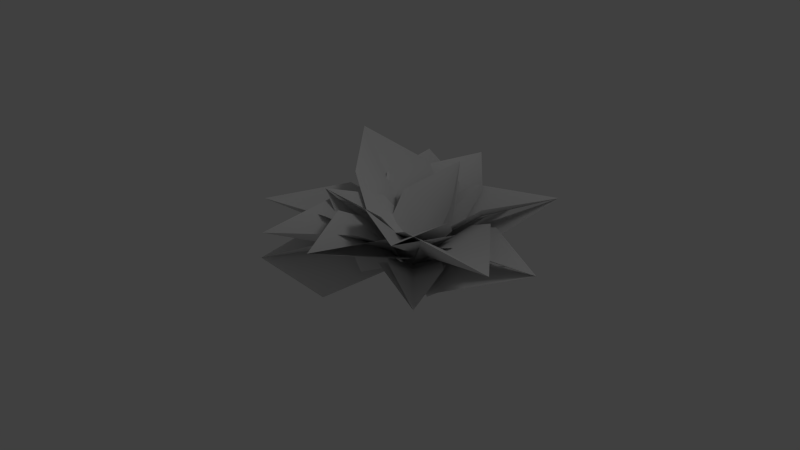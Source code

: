 # Source: woodfern_01_mid.blend  (saved by Blender 2.65.0; exported with 4.5.12 LTS)
import bpy
from mathutils import Matrix  # noqa: F401  (used for matrix-valued properties, if any)

bpy.ops.wm.read_factory_settings(use_empty=True)
scene = bpy.context.scene
scene.name = 'Scene'

# ---- collections
col_collection_1 = bpy.data.collections.new('Collection 1'); scene.collection.children.link(col_collection_1)

# ---- materials (node trees are filled in below, after node groups)
mat_woodfern_01 = bpy.data.materials.new('woodfern_01')
mat_woodfern_01.alpha_threshold = 0.0
mat_woodfern_01.use_transparent_shadow = False
mat_woodfern_01.roughness = 0.5

# ---- material node trees

# ---- world
world_world = bpy.data.worlds.new('World'); scene.world = world_world
world_world.color = (0.05088, 0.05088, 0.05088)
world_world.use_sun_shadow = False
world_world.sun_shadow_jitter_overblur = 0.0
world_world.cycles.sampling_method = 'MANUAL'
world_world.cycles.sample_map_resolution = 256

# ---- lights
light_lamp = bpy.data.lights.new('Lamp', 'POINT')
light_lamp.transmission_factor = 0.0
light_lamp.cutoff_distance = 30.0
light_lamp.energy = 100.0
light_lamp.shadow_buffer_clip_start = 1.001
light_lamp.shadow_soft_size = 1.0
light_lamp.shadow_maximum_resolution = 0.006
light_lamp.use_absolute_resolution = True
light_lamp.cycles.use_multiple_importance_sampling = False

# ---- meshes
me_fern_mid8 = bpy.data.meshes.new('fern_mid8')
me_fern_mid8.from_pydata([(-1.124, 0.8184, -0.1181), (1.124, 0.8184, -0.1181), (0.0, 2.013, 0.2941), (7.33e-10, -0.01764, 0.08505), (-2.365, 1.34, 0.2882), (0.1656, 1.816, 0.235), (-2.03, 2.646, -0.1139), (-1.857, 0.6723, 0.3029), (0.673, 1.148, 0.2497), (0.0003929, 0.008033, 0.1179), (-1.446, -0.3238, 0.3325), (-1.553, 0.6999, 0.07854), (-3.869, 0.02777, 0.1081), (-0.05825, 0.02634, 0.08809), (0.4901, -0.521, 0.137), (-1.398, -0.3526, -0.008085), (-1.101, -1.268, 0.5524), (0.01441, 0.04045, 0.0736), (1.177, 0.6658, 0.1574), (-0.4122, -0.2518, 0.4738), (2.048, 0.06761, 0.9318), (-0.1395, 0.07113, 0.08854), (0.867, 0.6229, 0.08836), (0.6973, -0.1754, 0.3144), (2.782, 0.1999, 0.3094), (0.0356, 0.03333, 0.07874), (0.5806, 1.612, 0.1069), (2.168, 0.6496, 0.1691), (3.099, 1.958, -0.07871), (-0.1851, 1.113, 0.1154), (-0.0007105, 0.02989, 0.1108), (-1.574, 1.185, -0.4412), (0.9795, 1.645, -0.05115), (-0.6675, 2.391, -0.4874), (1.141, 1.034, 0.05964), (0.004564, 0.0208, 0.1153), (-1.424, -0.177, 0.612), (-1.897, 1.388, 0.4836), (-4.938, 0.9958, 0.62), (-0.6861, 1.13, 0.3162), (-0.03509, 0.06299, 0.1513), (0.1809, -0.744, 0.3219), (-2.443, -0.0001042, 0.04157), (-3.139, -1.448, 0.7909), (0.01216, 0.04541, 0.1231), (2.161, -0.07695, 0.01831), (-0.2786, -0.6149, 0.3028), (2.532, -1.299, 0.771), (-0.02189, 0.05208, 0.1087), (2.094, 1.08, 0.503), (0.9433, -0.3424, 0.5483), (4.655, 0.4243, 0.6912), (0.9522, 0.9629, 0.3191), (0.04658, 0.06115, 0.1484), (0.9648, 1.653, 0.4702), (1.462, 0.1032, 0.6085), (4.128, 1.74, 0.6213), (-0.03789, 1.212, 0.3026), (-0.01496, 0.05192, 0.153), (-0.908, 1.804, 0.1611), (1.73, 1.575, 0.2899), (1.1, 2.785, -0.1694), (-1.175, 1.1, 0.19), (1.463, 0.8709, 0.3187), (-0.006447, 0.007511, 0.121), (-2.425, 0.406, 0.3225), (-1.054, 1.697, 0.2784), (-4.012, 1.962, 0.1353), (-0.06142, 1.199, 0.2314), (-0.0071, 0.02834, 0.1236), (-0.7393, -0.6142, 0.5747), (-3.111, 0.75, 0.5902), (-5.354, -0.4743, 0.8127), (-1.788, 0.8524, 0.3742), (-0.05967, 0.05813, 0.1666), (1.683, -0.4996, 0.3077), (-1.282, -0.4745, 0.3912), (0.378, -1.575, 1.194), (-0.01659, 0.1342, 0.08772), (1.868, 0.8222, 0.1903), (0.1918, -0.6247, 0.4552), (4.206, -0.4128, 0.9429), (-0.003456, 0.04632, 0.1573)], [], [(3, 1, 2), (0, 3, 2), (9, 5, 6), (4, 9, 6), (4, 7, 9), (8, 5, 9), (13, 11, 12), (10, 13, 12), (17, 15, 16), (14, 17, 16), (21, 19, 20), (18, 21, 20), (25, 23, 24), (22, 25, 24), (30, 27, 28), (26, 30, 28), (26, 29, 30), (35, 32, 33), (31, 35, 33), (34, 32, 35), (40, 37, 38), (36, 40, 38), (39, 37, 40), (44, 42, 43), (41, 44, 43), (48, 46, 47), (45, 48, 47), (53, 50, 51), (49, 53, 51), (49, 52, 53), (58, 55, 56), (54, 58, 56), (54, 57, 58), (64, 60, 61), (59, 64, 61), (59, 62, 64), (63, 60, 64), (69, 66, 67), (65, 69, 67), (68, 66, 69), (74, 71, 72), (70, 74, 72), (73, 71, 74), (78, 76, 77), (75, 78, 77), (82, 80, 81), (79, 82, 81)])
me_fern_mid8.polygons.foreach_set('use_smooth', [True] * 47)
_uv = me_fern_mid8.uv_layers.new(name='UVMap')
_uv.uv.foreach_set('vector', [0.5, 0.002142, 0.8352, 0.3494, 0.5, 1.0, 0.1537, 0.3423, 0.5, 0.002142, 0.5, 1.0, 0.5, 0.0024, 0.8392, 0.5019, 0.5, 1.0, 0.1451, 0.5038, 0.5, 0.0024, 0.5, 1.0, 0.1451, 0.5038, 0.1608, 0.2089, 0.5, 0.0024, 0.8319, 0.2235, 0.8392, 0.5019, 0.5, 0.0024, 0.5001, 0.01402, 0.8348, 0.3334, 0.5, 1.0, 0.1555, 0.3088, 0.5001, 0.01402, 0.5, 1.0, 0.5, -0.00103, 0.837, 0.4154, 0.5, 1.0, 0.1571, 0.2791, 0.5, -0.00103, 0.5, 1.0, 0.4999, -0.01249, 0.8335, 0.2844, 0.5, 1.0, 0.1486, 0.4388, 0.4999, -0.01249, 0.5, 1.0, 0.5001, 0.01728, 0.8333, 0.2767, 0.5, 1.0, 0.156, 0.2999, 0.5001, 0.01728, 0.5, 1.0, 0.5, 0.004449, 0.8367, 0.4075, 0.5, 1.0, 0.1451, 0.5038, 0.5, 0.004449, 0.5, 1.0, 0.1451, 0.5038, 0.1608, 0.2089, 0.5, 0.004449, 0.5, 0.002724, 0.8392, 0.5019, 0.5, 1.0, 0.151, 0.3941, 0.5, 0.002724, 0.5, 1.0, 0.8319, 0.2235, 0.8392, 0.5019, 0.5, 0.002724, 0.5001, 0.01471, 0.8392, 0.5019, 0.5, 1.0, 0.1572, 0.2762, 0.5001, 0.01471, 0.5, 1.0, 0.8319, 0.2235, 0.8392, 0.5019, 0.5001, 0.01471, 0.5, 0.002612, 0.837, 0.4186, 0.5, 1.0, 0.1592, 0.2389, 0.5, 0.002612, 0.5, 1.0, 0.5, 0.0001425, 0.8328, 0.2577, 0.5, 1.0, 0.1493, 0.4263, 0.5, 0.0001425, 0.5, 1.0, 0.5001, 0.0179, 0.833, 0.2636, 0.5, 1.0, 0.1451, 0.5038, 0.5001, 0.0179, 0.5, 1.0, 0.1451, 0.5038, 0.1608, 0.2089, 0.5001, 0.0179, 0.5001, 0.0101, 0.834, 0.3044, 0.5, 1.0, 0.1451, 0.5038, 0.5001, 0.0101, 0.5, 1.0, 0.1451, 0.5038, 0.1608, 0.2089, 0.5001, 0.0101, 0.5, 0.002412, 0.8392, 0.5019, 0.5, 1.0, 0.1451, 0.5038, 0.5, 0.002412, 0.5, 1.0, 0.1451, 0.5038, 0.1608, 0.2089, 0.5, 0.002412, 0.8319, 0.2235, 0.8392, 0.5019, 0.5, 0.002412, 0.5, 0.00536, 0.8392, 0.5019, 0.5, 1.0, 0.1519, 0.3766, 0.5, 0.00536, 0.5, 1.0, 0.8319, 0.2235, 0.8392, 0.5019, 0.5, 0.00536, 0.5001, 0.01575, 0.8392, 0.5019, 0.5, 1.0, 0.1593, 0.2369, 0.5001, 0.01575, 0.5, 1.0, 0.8319, 0.2235, 0.8392, 0.5019, 0.5001, 0.01575, 0.5, 0.0005493, 0.8355, 0.3589, 0.5, 1.0, 0.1512, 0.3888, 0.5, 0.0005493, 0.5, 1.0, 0.5001, 0.01025, 0.8324, 0.244, 0.5, 1.0, 0.1538, 0.3413, 0.5001, 0.01025, 0.5, 1.0])
_ca = me_fern_mid8.color_attributes.new('Col', 'BYTE_COLOR', 'CORNER')
_ca.data.foreach_set('color', [0.0, 0.04971, 0.0, 1.0, 0.1529, 0.06125, 1.0, 1.0, 1.0, 0.04817, 0.0, 1.0, 0.1529, 0.04971, 1.0, 1.0, 0.0, 0.04971, 0.0, 1.0, 1.0, 0.04817, 0.0, 1.0, 0.0, 1.0, 0.0, 1.0, 0.314, 1.0, 1.0, 1.0, 1.0, 1.0, 0.0, 1.0, 0.305, 1.0, 1.0, 1.0, 0.0, 1.0, 0.0, 1.0, 1.0, 1.0, 0.0, 1.0, 0.305, 1.0, 1.0, 1.0, 0.07227, 1.0, 1.0, 1.0, 0.0, 1.0, 0.0, 1.0, 0.07036, 1.0, 1.0, 1.0, 0.314, 1.0, 1.0, 1.0, 0.0, 1.0, 0.0, 1.0, 0.001214, 0.2086, 0.0, 1.0, 0.1413, 0.2623, 1.0, 1.0, 1.0, 0.02416, 0.0, 1.0, 0.1301, 0.2016, 1.0, 1.0, 0.001214, 0.2086, 0.0, 1.0, 1.0, 0.02416, 0.0, 1.0, 0.0, 0.06663, 0.0, 1.0, 0.2159, 0.1301, 1.0, 1.0, 1.0, 0.02843, 0.0, 1.0, 0.1095, 0.1912, 1.0, 1.0, 0.0, 0.06663, 0.0, 1.0, 1.0, 0.02843, 0.0, 1.0, 0.0, 0.016, 0.0, 1.0, 0.1046, 0.05286, 1.0, 1.0, 1.0, 0.01521, 0.0, 1.0, 0.2346, 0.1248, 0.9911, 0.9961, 0.0, 0.016, 0.0, 1.0, 1.0, 0.01521, 0.0, 1.0, 0.001518, 0.01033, 0.0, 1.0, 0.0999, 0.02029, 1.0, 1.0, 1.0, 0.006512, 0.0, 1.0, 0.1221, 0.02519, 1.0, 1.0, 0.001518, 0.01033, 0.0, 1.0, 1.0, 0.006512, 0.0, 1.0, 0.0003035, 0.0006071, 0.0, 1.0, 0.2051, 0.004777, 1.0, 1.0, 1.0, 0.0003035, 0.0, 1.0, 0.305, 0.008568, 1.0, 1.0, 0.0003035, 0.0006071, 0.0, 1.0, 1.0, 0.0003035, 0.0, 1.0, 0.305, 0.008568, 1.0, 1.0, 0.07227, 0.005605, 1.0, 1.0, 0.0003035, 0.0006071, 0.0, 1.0, 0.0, 0.01681, 0.0, 1.0, 0.314, 0.8308, 1.0, 1.0, 1.0, 0.005182, 0.0, 1.0, 0.1946, 0.2307, 1.0, 1.0, 0.0, 0.01681, 0.0, 1.0, 1.0, 0.005182, 0.0, 1.0, 0.07036, 0.4793, 1.0, 1.0, 0.314, 0.8308, 1.0, 1.0, 0.0, 0.01681, 0.0, 1.0, 0.001214, 0.03434, 0.0, 1.0, 0.314, 0.4125, 1.0, 1.0, 1.0, 0.0, 0.0, 1.0, 0.107, 0.2307, 1.0, 1.0, 0.001214, 0.03434, 0.0, 1.0, 1.0, 0.0, 0.0, 1.0, 0.07036, 0.305, 1.0, 1.0, 0.314, 0.4125, 1.0, 1.0, 0.001214, 0.03434, 0.0, 1.0, 0.0, 0.003035, 0.0, 1.0, 0.2159, 0.147, 1.0, 1.0, 1.0, 0.005182, 0.0, 1.0, 0.0865, 0.1812, 1.0, 1.0, 0.0, 0.003035, 0.0, 1.0, 1.0, 0.005182, 0.0, 1.0, 0.0, 0.0137, 0.0, 0.9961, 0.08866, 0.2016, 1.0, 1.0, 1.0, 0.004391, 0.0, 1.0, 0.2232, 0.1981, 0.9911, 0.9961, 0.0, 0.0137, 0.0, 0.9961, 1.0, 0.004391, 0.0, 1.0, 0.001518, 0.001518, 0.0, 1.0, 0.09306, 0.009134, 1.0, 1.0, 1.0, 0.001214, 0.0, 1.0, 0.305, 0.02956, 1.0, 1.0, 0.001518, 0.001518, 0.0, 1.0, 1.0, 0.001214, 0.0, 1.0, 0.305, 0.02956, 1.0, 1.0, 0.07227, 0.02416, 1.0, 1.0, 0.001518, 0.001518, 0.0, 1.0, 0.0009106, 0.0006071, 0.0, 1.0, 0.1195, 0.016, 1.0, 1.0, 1.0, 0.0, 0.0, 1.0, 0.305, 0.04971, 1.0, 1.0, 0.0009106, 0.0006071, 0.0, 1.0, 1.0, 0.0, 0.0, 1.0, 0.305, 0.04971, 1.0, 1.0, 0.07227, 0.01229, 1.0, 1.0, 0.0009106, 0.0006071, 0.0, 1.0, 0.0, 0.0003035, 0.0, 1.0, 0.314, 0.02956, 1.0, 1.0, 1.0, 0.0003035, 0.0, 1.0, 0.305, 0.005605, 1.0, 1.0, 0.0, 0.0003035, 0.0, 1.0, 1.0, 0.0003035, 0.0, 1.0, 0.305, 0.005605, 1.0, 1.0, 0.07227, 0.0009106, 1.0, 1.0, 0.0, 0.0003035, 0.0, 1.0, 0.07036, 0.016, 1.0, 1.0, 0.314, 0.02956, 1.0, 1.0, 0.0, 0.0003035, 0.0, 1.0, 0.0003035, 0.007499, 0.0, 1.0, 0.314, 0.1714, 1.0, 1.0, 1.0, 0.0, 0.0, 1.0, 0.1812, 0.07619, 1.0, 1.0, 0.0003035, 0.007499, 0.0, 1.0, 1.0, 0.0, 0.0, 1.0, 0.07036, 0.09306, 1.0, 1.0, 0.314, 0.1714, 1.0, 1.0, 0.0003035, 0.007499, 0.0, 1.0, 0.001214, 0.1274, 0.0, 1.0, 0.314, 0.1248, 1.0, 1.0, 1.0, 0.1119, 0.0, 1.0, 0.0865, 0.1248, 1.0, 1.0, 0.001214, 0.1274, 0.0, 1.0, 1.0, 0.1119, 0.0, 1.0, 0.07036, 0.1248, 1.0, 1.0, 0.314, 0.1248, 1.0, 1.0, 0.001214, 0.1274, 0.0, 1.0, 0.0, 0.1274, 0.0, 1.0, 0.162, 0.03071, 1.0, 1.0, 1.0, 0.1195, 0.0, 1.0, 0.1912, 0.117, 1.0, 1.0, 0.0, 0.1274, 0.0, 1.0, 1.0, 0.1195, 0.0, 1.0, 0.0009106, 0.0319, 0.0, 1.0, 0.08022, 0.03071, 1.0, 1.0, 1.0, 0.0319, 0.0, 1.0, 0.1529, 0.03071, 1.0, 1.0, 0.0009106, 0.0319, 0.0, 1.0, 1.0, 0.0319, 0.0, 1.0])
me_fern_mid8.materials.append(mat_woodfern_01)
me_fern_mid8.use_remesh_preserve_volume = False
me_fern_mid8.use_remesh_preserve_attributes = False
me_fern_mid8.use_mirror_vertex_groups = False
me_fern_mid8.update()
me_fern_mid128 = bpy.data.meshes.new('fern_mid128')
me_fern_mid128.from_pydata([(-1.0, 1.013, 0.4005), (1.0, 1.013, 0.4005), (0.0, 2.013, 0.2941), (0.0, 1.013, 0.2668), (-1.0, 0.513, 0.3168), (1.0, 0.513, 0.3168), (0.0, 0.513, 0.183), (0.0, 0.005532, 0.0), (-2.365, 1.34, 0.2882), (0.1656, 1.816, 0.235), (-2.03, 2.646, -0.1139), (-1.058, 1.448, 0.09269), (-1.857, 0.6723, 0.3029), (0.673, 1.148, 0.2497), (-0.5507, 0.7798, 0.1074), (-0.005328, 0.006484, -0.001333), (-2.085, -0.2474, 0.3553), (-2.137, 0.6141, 0.1829), (-3.869, 0.02777, 0.1081), (-2.024, 0.09364, 0.1554), (-1.117, -0.2615, 0.3193), (-1.169, 0.6, 0.147), (-1.056, 0.07956, 0.1194), (-0.01011, -0.0004657, -0.0003902), (0.216, -0.5753, 0.5057), (-1.385, -0.3464, 0.4376), (-1.101, -1.268, 0.5524), (-0.5685, -0.5547, 0.3691), (0.4908, -0.2679, 0.3603), (-1.11, -0.03895, 0.2921), (-0.2937, -0.2473, 0.2237), (-0.002929, -0.004052, 0.0008983), (1.126, 0.7446, 0.5249), (-0.0672, 0.004907, 0.7022), (2.048, 0.06761, 0.9318), (0.7948, 0.1943, 0.5369), (0.6389, 0.7133, 0.2873), (-0.5545, -0.02634, 0.4646), (0.3074, 0.163, 0.2994), (0.00723, -0.0009046, 0.002098), (1.336, 0.5909, 0.2413), (1.245, -0.06865, 0.3987), (2.782, 0.1999, 0.3094), (1.349, 0.1761, 0.233), (0.6494, 0.5345, 0.1575), (0.559, -0.1251, 0.3149), (0.6622, 0.1197, 0.1492), (0.007996, 3.551e-05, 0.0003243), (0.5806, 1.612, 0.1069), (2.343, 0.9515, 0.336), (3.099, 1.958, -0.07871), (1.514, 1.125, 0.08319), (-0.1851, 1.113, 0.1154), (1.577, 0.4526, 0.3444), (0.748, 0.6259, 0.09167), (0.00883, 0.00443, -0.001052), (-1.466, 1.552, 0.04495), (0.9795, 1.645, -0.05115), (-0.6675, 2.391, -0.4874), (-0.2924, 1.389, -0.1314), (-1.304, 0.9418, 0.1557), (1.141, 1.034, 0.05964), (-0.1305, 0.7785, -0.02057), (-0.002131, 0.005305, -0.002114), (-2.331, 0.1307, 0.7723), (-1.897, 1.388, 0.4836), (-4.938, 0.9958, 0.62), (-2.311, 0.6226, 0.4606), (-1.12, -0.1276, 0.6049), (-0.6861, 1.13, 0.3162), (-1.1, 0.3643, 0.2932), (-0.01476, 0.00191, 0.0006928), (-0.5634, -0.8006, 0.768), (-2.55, -0.08801, 0.6013), (-3.139, -1.448, 0.7909), (-1.569, -0.5949, 0.5328), (0.2154, -0.4531, 0.5594), (-1.771, 0.2596, 0.3927), (-0.7902, -0.2473, 0.3242), (-0.008701, -0.004889, 0.001256), (2.204, -0.08994, 0.559), (0.3185, -0.6427, 0.713), (2.532, -1.299, 0.771), (1.268, -0.5186, 0.5046), (1.575, 0.2206, 0.357), (-0.3098, -0.3322, 0.511), (0.6397, -0.2081, 0.3026), (0.007, -0.004491, 0.001325), (2.094, 1.08, 0.503), (1.897, -0.1099, 0.7685), (4.655, 0.4243, 0.6912), (2.179, 0.3412, 0.4833), (0.9522, 0.9629, 0.3191), (0.7552, -0.2268, 0.5846), (1.038, 0.2243, 0.2994), (0.0139, 0.0002975, 0.000978), (0.9648, 1.653, 0.4702), (2.118, 0.5212, 0.7839), (4.128, 1.74, 0.6213), (1.825, 0.9751, 0.4606), (-0.03789, 1.212, 0.3026), (1.115, 0.0801, 0.6162), (0.8226, 0.534, 0.2929), (0.01306, 0.004102, 0.0007011), (-0.908, 1.804, 0.1611), (1.73, 1.575, 0.2899), (1.1, 2.785, -0.1694), (0.4865, 1.537, 0.06093), (-1.175, 1.1, 0.19), (1.463, 0.8709, 0.3187), (0.2193, 0.833, 0.08981), (0.003479, 0.006732, -0.00146), (-2.777, 0.7568, 0.4911), (-1.054, 1.697, 0.2784), (-4.012, 1.962, 0.1353), (-1.97, 1.1, 0.217), (-1.785, 0.2592, 0.4441), (-0.06142, 1.199, 0.2314), (-0.9782, 0.6025, 0.17), (-0.01136, 0.004627, -0.0006417), (-1.932, -0.5016, 0.8931), (-3.111, 0.75, 0.5902), (-5.354, -0.4743, 0.8127), (-2.613, -0.06799, 0.5655), (-0.6092, -0.3992, 0.6772), (-1.788, 0.8524, 0.3742), (-1.29, 0.03443, 0.3495), (-0.01527, -0.002465, 0.001168), (1.608, -0.3326, 0.8407), (-1.12, -0.3579, 0.8863), (0.378, -1.575, 1.194), (0.2155, -0.5821, 0.7244), (1.511, 0.03958, 0.533), (-1.216, 0.01429, 0.5786), (0.1193, -0.2099, 0.4167), (0.0008668, -0.005759, 0.002441), (2.348, 0.6836, 0.6534), (1.122, -0.451, 0.8712), (4.206, -0.4128, 0.9429), (1.937, -0.05532, 0.6099), (1.32, 0.7724, 0.407), (0.09327, -0.3622, 0.6247), (0.9086, 0.03347, 0.3635), (0.01278, -0.002171, 0.00167)], [], [(3, 1, 2), (5, 6, 7), (0, 3, 2), (3, 0, 6), (0, 4, 6), (6, 4, 7), (1, 3, 6), (5, 1, 6), (11, 9, 10), (13, 14, 15), (8, 11, 10), (11, 8, 14), (8, 12, 14), (14, 12, 15), (9, 11, 14), (13, 9, 14), (19, 17, 18), (21, 22, 23), (16, 19, 18), (19, 16, 22), (16, 20, 22), (22, 20, 23), (17, 19, 22), (21, 17, 22), (27, 25, 26), (29, 30, 31), (24, 27, 26), (27, 24, 30), (24, 28, 30), (30, 28, 31), (25, 27, 30), (29, 25, 30), (35, 33, 34), (37, 38, 39), (32, 35, 34), (35, 32, 38), (32, 36, 38), (38, 36, 39), (33, 35, 38), (37, 33, 38), (43, 41, 42), (45, 46, 47), (40, 43, 42), (43, 40, 46), (40, 44, 46), (46, 44, 47), (41, 43, 46), (45, 41, 46), (51, 49, 50), (53, 54, 55), (48, 51, 50), (51, 48, 54), (48, 52, 54), (54, 52, 55), (49, 51, 54), (53, 49, 54), (59, 57, 58), (61, 62, 63), (56, 59, 58), (59, 56, 62), (56, 60, 62), (62, 60, 63), (57, 59, 62), (61, 57, 62), (67, 65, 66), (69, 70, 71), (64, 67, 66), (67, 64, 70), (64, 68, 70), (70, 68, 71), (65, 67, 70), (69, 65, 70), (75, 73, 74), (77, 78, 79), (72, 75, 74), (75, 72, 78), (72, 76, 78), (78, 76, 79), (73, 75, 78), (77, 73, 78), (83, 81, 82), (85, 86, 87), (80, 83, 82), (83, 80, 86), (80, 84, 86), (86, 84, 87), (81, 83, 86), (85, 81, 86), (91, 89, 90), (93, 94, 95), (88, 91, 90), (91, 88, 94), (88, 92, 94), (94, 92, 95), (89, 91, 94), (93, 89, 94), (99, 97, 98), (101, 102, 103), (96, 99, 98), (99, 96, 102), (96, 100, 102), (102, 100, 103), (97, 99, 102), (101, 97, 102), (107, 105, 106), (109, 110, 111), (104, 107, 106), (107, 104, 110), (104, 108, 110), (110, 108, 111), (105, 107, 110), (109, 105, 110), (115, 113, 114), (117, 118, 119), (112, 115, 114), (115, 112, 118), (112, 116, 118), (118, 116, 119), (113, 115, 118), (117, 113, 118), (123, 121, 122), (125, 126, 127), (120, 123, 122), (123, 120, 126), (120, 124, 126), (126, 124, 127), (121, 123, 126), (125, 121, 126), (131, 129, 130), (133, 134, 135), (128, 131, 130), (131, 128, 134), (128, 132, 134), (134, 132, 135), (129, 131, 134), (133, 129, 134), (139, 137, 138), (141, 142, 143), (136, 139, 138), (139, 136, 142), (136, 140, 142), (142, 140, 143), (137, 139, 142), (141, 137, 142)])
me_fern_mid128.polygons.foreach_set('use_smooth', [True] * 144)
_uv = me_fern_mid128.uv_layers.new(name='UVMap')
_uv.uv.foreach_set('vector', [0.5, 0.5019, 0.8392, 0.5019, 0.5, 1.0, 0.8319, 0.2235, 0.5024, 0.2406, 0.5, 0.0, 0.1451, 0.5038, 0.5, 0.5019, 0.5, 1.0, 0.5, 0.5019, 0.1451, 0.5038, 0.5024, 0.2406, 0.1451, 0.5038, 0.1608, 0.2089, 0.5024, 0.2406, 0.5024, 0.2406, 0.1608, 0.2089, 0.5, 0.0, 0.8392, 0.5019, 0.5, 0.5019, 0.5024, 0.2406, 0.8319, 0.2235, 0.8392, 0.5019, 0.5024, 0.2406, 0.5, 0.5019, 0.8392, 0.5019, 0.5, 1.0, 0.8319, 0.2235, 0.5024, 0.2406, 0.5, 0.0, 0.1451, 0.5038, 0.5, 0.5019, 0.5, 1.0, 0.5, 0.5019, 0.1451, 0.5038, 0.5024, 0.2406, 0.1451, 0.5038, 0.1608, 0.2089, 0.5024, 0.2406, 0.5024, 0.2406, 0.1608, 0.2089, 0.5, 0.0, 0.8392, 0.5019, 0.5, 0.5019, 0.5024, 0.2406, 0.8319, 0.2235, 0.8392, 0.5019, 0.5024, 0.2406, 0.5, 0.5019, 0.8392, 0.5019, 0.5, 1.0, 0.8319, 0.2235, 0.5024, 0.2406, 0.5, 0.0, 0.1451, 0.5038, 0.5, 0.5019, 0.5, 1.0, 0.5, 0.5019, 0.1451, 0.5038, 0.5024, 0.2406, 0.1451, 0.5038, 0.1608, 0.2089, 0.5024, 0.2406, 0.5024, 0.2406, 0.1608, 0.2089, 0.5, 0.0, 0.8392, 0.5019, 0.5, 0.5019, 0.5024, 0.2406, 0.8319, 0.2235, 0.8392, 0.5019, 0.5024, 0.2406, 0.5, 0.5019, 0.8392, 0.5019, 0.5, 1.0, 0.8319, 0.2235, 0.5024, 0.2406, 0.5, 0.0, 0.1451, 0.5038, 0.5, 0.5019, 0.5, 1.0, 0.5, 0.5019, 0.1451, 0.5038, 0.5024, 0.2406, 0.1451, 0.5038, 0.1608, 0.2089, 0.5024, 0.2406, 0.5024, 0.2406, 0.1608, 0.2089, 0.5, 0.0, 0.8392, 0.5019, 0.5, 0.5019, 0.5024, 0.2406, 0.8319, 0.2235, 0.8392, 0.5019, 0.5024, 0.2406, 0.5, 0.5019, 0.8392, 0.5019, 0.5, 1.0, 0.8319, 0.2235, 0.5024, 0.2406, 0.5, 0.0, 0.1451, 0.5038, 0.5, 0.5019, 0.5, 1.0, 0.5, 0.5019, 0.1451, 0.5038, 0.5024, 0.2406, 0.1451, 0.5038, 0.1608, 0.2089, 0.5024, 0.2406, 0.5024, 0.2406, 0.1608, 0.2089, 0.5, 0.0, 0.8392, 0.5019, 0.5, 0.5019, 0.5024, 0.2406, 0.8319, 0.2235, 0.8392, 0.5019, 0.5024, 0.2406, 0.5, 0.5019, 0.8392, 0.5019, 0.5, 1.0, 0.8319, 0.2235, 0.5024, 0.2406, 0.5, 0.0, 0.1451, 0.5038, 0.5, 0.5019, 0.5, 1.0, 0.5, 0.5019, 0.1451, 0.5038, 0.5024, 0.2406, 0.1451, 0.5038, 0.1608, 0.2089, 0.5024, 0.2406, 0.5024, 0.2406, 0.1608, 0.2089, 0.5, 0.0, 0.8392, 0.5019, 0.5, 0.5019, 0.5024, 0.2406, 0.8319, 0.2235, 0.8392, 0.5019, 0.5024, 0.2406, 0.5, 0.5019, 0.8392, 0.5019, 0.5, 1.0, 0.8319, 0.2235, 0.5024, 0.2406, 0.5, 0.0, 0.1451, 0.5038, 0.5, 0.5019, 0.5, 1.0, 0.5, 0.5019, 0.1451, 0.5038, 0.5024, 0.2406, 0.1451, 0.5038, 0.1608, 0.2089, 0.5024, 0.2406, 0.5024, 0.2406, 0.1608, 0.2089, 0.5, 0.0, 0.8392, 0.5019, 0.5, 0.5019, 0.5024, 0.2406, 0.8319, 0.2235, 0.8392, 0.5019, 0.5024, 0.2406, 0.5, 0.5019, 0.8392, 0.5019, 0.5, 1.0, 0.8319, 0.2235, 0.5024, 0.2406, 0.5, 0.0, 0.1451, 0.5038, 0.5, 0.5019, 0.5, 1.0, 0.5, 0.5019, 0.1451, 0.5038, 0.5024, 0.2406, 0.1451, 0.5038, 0.1608, 0.2089, 0.5024, 0.2406, 0.5024, 0.2406, 0.1608, 0.2089, 0.5, 0.0, 0.8392, 0.5019, 0.5, 0.5019, 0.5024, 0.2406, 0.8319, 0.2235, 0.8392, 0.5019, 0.5024, 0.2406, 0.5, 0.5019, 0.8392, 0.5019, 0.5, 1.0, 0.8319, 0.2235, 0.5024, 0.2406, 0.5, 0.0, 0.1451, 0.5038, 0.5, 0.5019, 0.5, 1.0, 0.5, 0.5019, 0.1451, 0.5038, 0.5024, 0.2406, 0.1451, 0.5038, 0.1608, 0.2089, 0.5024, 0.2406, 0.5024, 0.2406, 0.1608, 0.2089, 0.5, 0.0, 0.8392, 0.5019, 0.5, 0.5019, 0.5024, 0.2406, 0.8319, 0.2235, 0.8392, 0.5019, 0.5024, 0.2406, 0.5, 0.5019, 0.8392, 0.5019, 0.5, 1.0, 0.8319, 0.2235, 0.5024, 0.2406, 0.5, 0.0, 0.1451, 0.5038, 0.5, 0.5019, 0.5, 1.0, 0.5, 0.5019, 0.1451, 0.5038, 0.5024, 0.2406, 0.1451, 0.5038, 0.1608, 0.2089, 0.5024, 0.2406, 0.5024, 0.2406, 0.1608, 0.2089, 0.5, 0.0, 0.8392, 0.5019, 0.5, 0.5019, 0.5024, 0.2406, 0.8319, 0.2235, 0.8392, 0.5019, 0.5024, 0.2406, 0.5, 0.5019, 0.8392, 0.5019, 0.5, 1.0, 0.8319, 0.2235, 0.5024, 0.2406, 0.5, 0.0, 0.1451, 0.5038, 0.5, 0.5019, 0.5, 1.0, 0.5, 0.5019, 0.1451, 0.5038, 0.5024, 0.2406, 0.1451, 0.5038, 0.1608, 0.2089, 0.5024, 0.2406, 0.5024, 0.2406, 0.1608, 0.2089, 0.5, 0.0, 0.8392, 0.5019, 0.5, 0.5019, 0.5024, 0.2406, 0.8319, 0.2235, 0.8392, 0.5019, 0.5024, 0.2406, 0.5, 0.5019, 0.8392, 0.5019, 0.5, 1.0, 0.8319, 0.2235, 0.5024, 0.2406, 0.5, 0.0, 0.1451, 0.5038, 0.5, 0.5019, 0.5, 1.0, 0.5, 0.5019, 0.1451, 0.5038, 0.5024, 0.2406, 0.1451, 0.5038, 0.1608, 0.2089, 0.5024, 0.2406, 0.5024, 0.2406, 0.1608, 0.2089, 0.5, 0.0, 0.8392, 0.5019, 0.5, 0.5019, 0.5024, 0.2406, 0.8319, 0.2235, 0.8392, 0.5019, 0.5024, 0.2406, 0.5, 0.5019, 0.8392, 0.5019, 0.5, 1.0, 0.8319, 0.2235, 0.5024, 0.2406, 0.5, 0.0, 0.1451, 0.5038, 0.5, 0.5019, 0.5, 1.0, 0.5, 0.5019, 0.1451, 0.5038, 0.5024, 0.2406, 0.1451, 0.5038, 0.1608, 0.2089, 0.5024, 0.2406, 0.5024, 0.2406, 0.1608, 0.2089, 0.5, 0.0, 0.8392, 0.5019, 0.5, 0.5019, 0.5024, 0.2406, 0.8319, 0.2235, 0.8392, 0.5019, 0.5024, 0.2406, 0.5, 0.5019, 0.8392, 0.5019, 0.5, 1.0, 0.8319, 0.2235, 0.5024, 0.2406, 0.5, 0.0, 0.1451, 0.5038, 0.5, 0.5019, 0.5, 1.0, 0.5, 0.5019, 0.1451, 0.5038, 0.5024, 0.2406, 0.1451, 0.5038, 0.1608, 0.2089, 0.5024, 0.2406, 0.5024, 0.2406, 0.1608, 0.2089, 0.5, 0.0, 0.8392, 0.5019, 0.5, 0.5019, 0.5024, 0.2406, 0.8319, 0.2235, 0.8392, 0.5019, 0.5024, 0.2406, 0.5, 0.5019, 0.8392, 0.5019, 0.5, 1.0, 0.8319, 0.2235, 0.5024, 0.2406, 0.5, 0.0, 0.1451, 0.5038, 0.5, 0.5019, 0.5, 1.0, 0.5, 0.5019, 0.1451, 0.5038, 0.5024, 0.2406, 0.1451, 0.5038, 0.1608, 0.2089, 0.5024, 0.2406, 0.5024, 0.2406, 0.1608, 0.2089, 0.5, 0.0, 0.8392, 0.5019, 0.5, 0.5019, 0.5024, 0.2406, 0.8319, 0.2235, 0.8392, 0.5019, 0.5024, 0.2406, 0.5, 0.5019, 0.8392, 0.5019, 0.5, 1.0, 0.8319, 0.2235, 0.5024, 0.2406, 0.5, 0.0, 0.1451, 0.5038, 0.5, 0.5019, 0.5, 1.0, 0.5, 0.5019, 0.1451, 0.5038, 0.5024, 0.2406, 0.1451, 0.5038, 0.1608, 0.2089, 0.5024, 0.2406, 0.5024, 0.2406, 0.1608, 0.2089, 0.5, 0.0, 0.8392, 0.5019, 0.5, 0.5019, 0.5024, 0.2406, 0.8319, 0.2235, 0.8392, 0.5019, 0.5024, 0.2406, 0.5, 0.5019, 0.8392, 0.5019, 0.5, 1.0, 0.8319, 0.2235, 0.5024, 0.2406, 0.5, 0.0, 0.1451, 0.5038, 0.5, 0.5019, 0.5, 1.0, 0.5, 0.5019, 0.1451, 0.5038, 0.5024, 0.2406, 0.1451, 0.5038, 0.1608, 0.2089, 0.5024, 0.2406, 0.5024, 0.2406, 0.1608, 0.2089, 0.5, 0.0, 0.8392, 0.5019, 0.5, 0.5019, 0.5024, 0.2406, 0.8319, 0.2235, 0.8392, 0.5019, 0.5024, 0.2406, 0.5, 0.5019, 0.8392, 0.5019, 0.5, 1.0, 0.8319, 0.2235, 0.5024, 0.2406, 0.5, 0.0, 0.1451, 0.5038, 0.5, 0.5019, 0.5, 1.0, 0.5, 0.5019, 0.1451, 0.5038, 0.5024, 0.2406, 0.1451, 0.5038, 0.1608, 0.2089, 0.5024, 0.2406, 0.5024, 0.2406, 0.1608, 0.2089, 0.5, 0.0, 0.8392, 0.5019, 0.5, 0.5019, 0.5024, 0.2406, 0.8319, 0.2235, 0.8392, 0.5019, 0.5024, 0.2406])
_ca = me_fern_mid128.color_attributes.new('Col', 'BYTE_COLOR', 'CORNER')
_ca.data.foreach_set('color', [0.314, 0.07227, 0.0, 1.0, 0.314, 0.06848, 1.0, 1.0, 1.0, 0.04817, 0.0, 1.0, 0.07036, 0.05781, 1.0, 1.0, 0.0648, 0.06663, 0.0, 1.0, 0.0, 0.04971, 0.0, 1.0, 0.305, 0.05951, 1.0, 1.0, 0.314, 0.07227, 0.0, 1.0, 1.0, 0.04817, 0.0, 1.0, 0.314, 0.07227, 0.0, 1.0, 0.305, 0.05951, 1.0, 1.0, 0.0648, 0.06663, 0.0, 1.0, 0.305, 0.05951, 1.0, 1.0, 0.07227, 0.04374, 1.0, 1.0, 0.0648, 0.06663, 0.0, 1.0, 0.0648, 0.06663, 0.0, 1.0, 0.07227, 0.04374, 1.0, 1.0, 0.0, 0.04971, 0.0, 1.0, 0.314, 0.06848, 1.0, 1.0, 0.314, 0.07227, 0.0, 1.0, 0.0648, 0.06663, 0.0, 1.0, 0.07036, 0.05781, 1.0, 1.0, 0.314, 0.06848, 1.0, 1.0, 0.0648, 0.06663, 0.0, 1.0, 0.314, 1.0, 0.0, 1.0, 0.314, 1.0, 1.0, 1.0, 1.0, 1.0, 0.0, 1.0, 0.07036, 1.0, 1.0, 1.0, 0.0648, 1.0, 0.0, 1.0, 0.0, 1.0, 0.0, 1.0, 0.305, 1.0, 1.0, 1.0, 0.314, 1.0, 0.0, 1.0, 1.0, 1.0, 0.0, 1.0, 0.314, 1.0, 0.0, 1.0, 0.305, 1.0, 1.0, 1.0, 0.0648, 1.0, 0.0, 1.0, 0.305, 1.0, 1.0, 1.0, 0.07227, 1.0, 1.0, 1.0, 0.0648, 1.0, 0.0, 1.0, 0.0648, 1.0, 0.0, 1.0, 0.07227, 1.0, 1.0, 1.0, 0.0, 1.0, 0.0, 1.0, 0.314, 1.0, 1.0, 1.0, 0.314, 1.0, 0.0, 1.0, 0.0648, 1.0, 0.0, 1.0, 0.07036, 1.0, 1.0, 1.0, 0.314, 1.0, 1.0, 1.0, 0.0648, 1.0, 0.0, 1.0, 0.314, 0.314, 0.0, 1.0, 0.314, 0.2961, 1.0, 1.0, 1.0, 0.02416, 0.0, 1.0, 0.07036, 0.2462, 1.0, 1.0, 0.0648, 0.305, 0.0, 1.0, 0.0, 0.2051, 0.0, 1.0, 0.305, 0.2195, 1.0, 1.0, 0.314, 0.314, 0.0, 1.0, 1.0, 0.02416, 0.0, 1.0, 0.314, 0.314, 0.0, 1.0, 0.305, 0.2195, 1.0, 1.0, 0.0648, 0.305, 0.0, 1.0, 0.305, 0.2195, 1.0, 1.0, 0.07227, 0.1946, 1.0, 1.0, 0.0648, 0.305, 0.0, 1.0, 0.0648, 0.305, 0.0, 1.0, 0.07227, 0.1946, 1.0, 1.0, 0.0, 0.2051, 0.0, 1.0, 0.314, 0.2961, 1.0, 1.0, 0.314, 0.314, 0.0, 1.0, 0.0648, 0.305, 0.0, 1.0, 0.07036, 0.2462, 1.0, 1.0, 0.314, 0.2961, 1.0, 1.0, 0.0648, 0.305, 0.0, 1.0, 0.314, 0.2086, 0.0, 1.0, 0.314, 0.1413, 1.0, 1.0, 1.0, 0.02843, 0.0, 1.0, 0.07036, 0.1095, 1.0, 1.0, 0.0648, 0.1912, 0.0, 1.0, 0.0, 0.06848, 0.0, 1.0, 0.305, 0.2086, 1.0, 1.0, 0.314, 0.2086, 0.0, 1.0, 1.0, 0.02843, 0.0, 1.0, 0.314, 0.2086, 0.0, 1.0, 0.305, 0.2086, 1.0, 1.0, 0.0648, 0.1912, 0.0, 1.0, 0.305, 0.2086, 1.0, 1.0, 0.07227, 0.1878, 1.0, 1.0, 0.0648, 0.1912, 0.0, 1.0, 0.0648, 0.1912, 0.0, 1.0, 0.07227, 0.1878, 1.0, 1.0, 0.0, 0.06848, 0.0, 1.0, 0.314, 0.1413, 1.0, 1.0, 0.314, 0.2086, 0.0, 1.0, 0.0648, 0.1912, 0.0, 1.0, 0.07036, 0.1095, 1.0, 1.0, 0.314, 0.1413, 1.0, 1.0, 0.0648, 0.1912, 0.0, 1.0, 0.314, 0.1301, 0.0, 1.0, 0.314, 0.07227, 1.0, 1.0, 1.0, 0.01521, 0.0, 1.0, 0.07036, 0.04971, 1.0, 1.0, 0.0648, 0.1095, 0.0, 1.0, 0.0, 0.0185, 0.0, 1.0, 0.305, 0.1301, 1.0, 1.0, 0.314, 0.1301, 0.0, 1.0, 1.0, 0.01521, 0.0, 1.0, 0.314, 0.1301, 0.0, 1.0, 0.305, 0.1301, 1.0, 1.0, 0.0648, 0.1095, 0.0, 1.0, 0.305, 0.1301, 1.0, 1.0, 0.07227, 0.1095, 1.0, 1.0, 0.0648, 0.1095, 0.0, 1.0, 0.0648, 0.1095, 0.0, 1.0, 0.07227, 0.1095, 1.0, 1.0, 0.0, 0.0185, 0.0, 1.0, 0.314, 0.07227, 1.0, 1.0, 0.314, 0.1301, 0.0, 1.0, 0.0648, 0.1095, 0.0, 1.0, 0.07036, 0.04971, 1.0, 1.0, 0.314, 0.07227, 1.0, 1.0, 0.0648, 0.1095, 0.0, 1.0, 0.314, 0.0331, 0.0, 1.0, 0.314, 0.02519, 1.0, 1.0, 1.0, 0.006512, 0.0, 1.0, 0.07036, 0.02029, 1.0, 1.0, 0.0648, 0.02956, 0.0, 1.0, 0.0, 0.009721, 0.0, 1.0, 0.305, 0.03071, 1.0, 1.0, 0.314, 0.0331, 0.0, 1.0, 1.0, 0.006512, 0.0, 1.0, 0.314, 0.0331, 0.0, 1.0, 0.305, 0.03071, 1.0, 1.0, 0.0648, 0.02956, 0.0, 1.0, 0.305, 0.03071, 1.0, 1.0, 0.07227, 0.02315, 1.0, 1.0, 0.0648, 0.02956, 0.0, 1.0, 0.0648, 0.02956, 0.0, 1.0, 0.07227, 0.02315, 1.0, 1.0, 0.0, 0.009721, 0.0, 1.0, 0.314, 0.02519, 1.0, 1.0, 0.314, 0.0331, 0.0, 1.0, 0.0648, 0.02956, 0.0, 1.0, 0.07036, 0.02029, 1.0, 1.0, 0.314, 0.02519, 1.0, 1.0, 0.0648, 0.02956, 0.0, 1.0, 0.314, 0.009721, 0.0, 1.0, 0.314, 0.005605, 1.0, 1.0, 1.0, 0.0003035, 0.0, 1.0, 0.07036, 0.003677, 1.0, 1.0, 0.0648, 0.008023, 0.0, 1.0, 0.0, 0.0006071, 0.0, 1.0, 0.305, 0.008568, 1.0, 1.0, 0.314, 0.009721, 0.0, 1.0, 1.0, 0.0003035, 0.0, 1.0, 0.314, 0.009721, 0.0, 1.0, 0.305, 0.008568, 1.0, 1.0, 0.0648, 0.008023, 0.0, 1.0, 0.305, 0.008568, 1.0, 1.0, 0.07227, 0.005605, 1.0, 1.0, 0.0648, 0.008023, 0.0, 1.0, 0.0648, 0.008023, 0.0, 1.0, 0.07227, 0.005605, 1.0, 1.0, 0.0, 0.0006071, 0.0, 1.0, 0.314, 0.005605, 1.0, 1.0, 0.314, 0.009721, 0.0, 1.0, 0.0648, 0.008023, 0.0, 1.0, 0.07036, 0.003677, 1.0, 1.0, 0.314, 0.005605, 1.0, 1.0, 0.0648, 0.008023, 0.0, 1.0, 0.314, 0.9823, 0.0, 1.0, 0.314, 0.8308, 1.0, 1.0, 1.0, 0.005182, 0.0, 1.0, 0.07036, 0.4793, 1.0, 1.0, 0.0648, 0.6514, 0.0, 1.0, 0.0, 0.016, 0.0, 1.0, 0.305, 0.3916, 1.0, 1.0, 0.314, 0.9823, 0.0, 1.0, 1.0, 0.005182, 0.0, 1.0, 0.314, 0.9823, 0.0, 1.0, 0.305, 0.3916, 1.0, 1.0, 0.0648, 0.6514, 0.0, 1.0, 0.305, 0.3916, 1.0, 1.0, 0.07227, 0.0648, 1.0, 1.0, 0.0648, 0.6514, 0.0, 1.0, 0.0648, 0.6514, 0.0, 1.0, 0.07227, 0.0648, 1.0, 1.0, 0.0, 0.016, 0.0, 1.0, 0.314, 0.8308, 1.0, 1.0, 0.314, 0.9823, 0.0, 1.0, 0.0648, 0.6514, 0.0, 1.0, 0.07036, 0.4793, 1.0, 1.0, 0.314, 0.8308, 1.0, 1.0, 0.0648, 0.6514, 0.0, 1.0, 0.314, 0.5776, 0.0, 1.0, 0.314, 0.4125, 1.0, 1.0, 1.0, 0.0, 0.0, 1.0, 0.07036, 0.305, 1.0, 1.0, 0.0648, 0.552, 0.0, 1.0, 0.0, 0.02732, 0.0, 1.0, 0.305, 0.1946, 1.0, 1.0, 0.314, 0.5776, 0.0, 1.0, 1.0, 0.0, 0.0, 1.0, 0.314, 0.5776, 0.0, 1.0, 0.305, 0.1946, 1.0, 1.0, 0.0648, 0.552, 0.0, 1.0, 0.305, 0.1946, 1.0, 1.0, 0.07227, 0.2423, 1.0, 1.0, 0.0648, 0.552, 0.0, 1.0, 0.0648, 0.552, 0.0, 1.0, 0.07227, 0.2423, 1.0, 1.0, 0.0, 0.02732, 0.0, 1.0, 0.314, 0.4125, 1.0, 1.0, 0.314, 0.5776, 0.0, 1.0, 0.0648, 0.552, 0.0, 1.0, 0.07036, 0.305, 1.0, 1.0, 0.314, 0.4125, 1.0, 1.0, 0.0648, 0.552, 0.0, 1.0, 0.314, 0.314, 0.0, 1.0, 0.314, 0.159, 1.0, 1.0, 1.0, 0.005182, 0.0, 1.0, 0.07036, 0.1248, 1.0, 1.0, 0.0648, 0.2346, 0.0, 1.0, 0.0, 0.002732, 0.0, 1.0, 0.305, 0.227, 1.0, 1.0, 0.314, 0.314, 0.0, 1.0, 1.0, 0.005182, 0.0, 1.0, 0.314, 0.314, 0.0, 1.0, 0.305, 0.227, 1.0, 1.0, 0.0648, 0.2346, 0.0, 1.0, 0.305, 0.227, 1.0, 1.0, 0.07227, 0.1779, 1.0, 1.0, 0.0648, 0.2346, 0.0, 1.0, 0.0648, 0.2346, 0.0, 1.0, 0.07227, 0.1779, 1.0, 1.0, 0.0, 0.002732, 0.0, 1.0, 0.314, 0.159, 1.0, 1.0, 0.314, 0.314, 0.0, 1.0, 0.0648, 0.2346, 0.0, 1.0, 0.07036, 0.1248, 1.0, 1.0, 0.314, 0.159, 1.0, 1.0, 0.0648, 0.2346, 0.0, 1.0, 0.314, 0.314, 0.0, 1.0, 0.314, 0.2159, 1.0, 1.0, 1.0, 0.004391, 0.0, 1.0, 0.07036, 0.2016, 1.0, 1.0, 0.0648, 0.2789, 0.0, 1.0, 0.0, 0.0137, 0.0, 1.0, 0.305, 0.2051, 1.0, 1.0, 0.314, 0.314, 0.0, 1.0, 1.0, 0.004391, 0.0, 1.0, 0.314, 0.314, 0.0, 1.0, 0.305, 0.2051, 1.0, 1.0, 0.0648, 0.2789, 0.0, 1.0, 0.305, 0.2051, 1.0, 1.0, 0.07227, 0.1878, 1.0, 1.0, 0.0648, 0.2789, 0.0, 1.0, 0.0648, 0.2789, 0.0, 1.0, 0.07227, 0.1878, 1.0, 1.0, 0.0, 0.0137, 0.0, 1.0, 0.314, 0.2159, 1.0, 1.0, 0.314, 0.314, 0.0, 1.0, 0.0648, 0.2789, 0.0, 1.0, 0.07036, 0.2016, 1.0, 1.0, 0.314, 0.2159, 1.0, 1.0, 0.0648, 0.2789, 0.0, 1.0, 0.314, 0.0319, 0.0, 1.0, 0.314, 0.0137, 1.0, 1.0, 1.0, 0.001214, 0.0, 1.0, 0.07036, 0.008568, 1.0, 1.0, 0.0648, 0.02416, 0.0, 1.0, 0.0, 0.0009106, 0.0, 1.0, 0.305, 0.02956, 1.0, 1.0, 0.314, 0.0319, 0.0, 1.0, 1.0, 0.001214, 0.0, 1.0, 0.314, 0.0319, 0.0, 1.0, 0.305, 0.02956, 1.0, 1.0, 0.0648, 0.02416, 0.0, 1.0, 0.305, 0.02956, 1.0, 1.0, 0.07227, 0.02416, 1.0, 1.0, 0.0648, 0.02416, 0.0, 1.0, 0.0648, 0.02416, 0.0, 1.0, 0.07227, 0.02416, 1.0, 1.0, 0.0, 0.0009106, 0.0, 1.0, 0.314, 0.0137, 1.0, 1.0, 0.314, 0.0319, 0.0, 1.0, 0.0648, 0.02416, 0.0, 1.0, 0.07036, 0.008568, 1.0, 1.0, 0.314, 0.0137, 1.0, 1.0, 0.0648, 0.02416, 0.0, 1.0, 0.314, 0.07227, 0.0, 1.0, 0.314, 0.0319, 1.0, 1.0, 1.0, 0.0, 0.0, 1.0, 0.07036, 0.01161, 1.0, 1.0, 0.0648, 0.04374, 0.0, 1.0, 0.0, 0.0003035, 0.0, 1.0, 0.305, 0.04971, 1.0, 1.0, 0.314, 0.07227, 0.0, 1.0, 1.0, 0.0, 0.0, 1.0, 0.314, 0.07227, 0.0, 1.0, 0.305, 0.04971, 1.0, 1.0, 0.0648, 0.04374, 0.0, 1.0, 0.305, 0.04971, 1.0, 1.0, 0.07227, 0.01229, 1.0, 1.0, 0.0648, 0.04374, 0.0, 1.0, 0.0648, 0.04374, 0.0, 1.0, 0.07227, 0.01229, 1.0, 1.0, 0.0, 0.0003035, 0.0, 1.0, 0.314, 0.0319, 1.0, 1.0, 0.314, 0.07227, 0.0, 1.0, 0.0648, 0.04374, 0.0, 1.0, 0.07036, 0.01161, 1.0, 1.0, 0.314, 0.0319, 1.0, 1.0, 0.0648, 0.04374, 0.0, 1.0, 0.314, 0.02956, 0.0, 1.0, 0.314, 0.02956, 1.0, 1.0, 1.0, 0.0003035, 0.0, 1.0, 0.07036, 0.016, 1.0, 1.0, 0.0648, 0.0137, 0.0, 1.0, 0.0, 0.0003035, 0.0, 1.0, 0.305, 0.005605, 1.0, 1.0, 0.314, 0.02956, 0.0, 1.0, 1.0, 0.0003035, 0.0, 1.0, 0.314, 0.02956, 0.0, 1.0, 0.305, 0.005605, 1.0, 1.0, 0.0648, 0.0137, 0.0, 1.0, 0.305, 0.005605, 1.0, 1.0, 0.07227, 0.0009106, 1.0, 1.0, 0.0648, 0.0137, 0.0, 1.0, 0.0648, 0.0137, 0.0, 1.0, 0.07227, 0.0009106, 1.0, 1.0, 0.0, 0.0003035, 0.0, 1.0, 0.314, 0.02956, 1.0, 1.0, 0.314, 0.02956, 0.0, 1.0, 0.0648, 0.0137, 0.0, 1.0, 0.07036, 0.016, 1.0, 1.0, 0.314, 0.02956, 1.0, 1.0, 0.0648, 0.0137, 0.0, 1.0, 0.314, 0.3095, 0.0, 1.0, 0.314, 0.1714, 1.0, 1.0, 1.0, 0.0, 0.0, 1.0, 0.07036, 0.09306, 1.0, 1.0, 0.0648, 0.2664, 0.0, 1.0, 0.0, 0.006995, 0.0, 1.0, 0.305, 0.0999, 1.0, 1.0, 0.314, 0.3095, 0.0, 1.0, 1.0, 0.0, 0.0, 1.0, 0.314, 0.3095, 0.0, 1.0, 0.305, 0.0999, 1.0, 1.0, 0.0648, 0.2664, 0.0, 1.0, 0.305, 0.0999, 1.0, 1.0, 0.07227, 0.05286, 1.0, 1.0, 0.0648, 0.2664, 0.0, 1.0, 0.0648, 0.2664, 0.0, 1.0, 0.07227, 0.05286, 1.0, 1.0, 0.0, 0.006995, 0.0, 1.0, 0.314, 0.1714, 1.0, 1.0, 0.314, 0.3095, 0.0, 1.0, 0.0648, 0.2664, 0.0, 1.0, 0.07036, 0.09306, 1.0, 1.0, 0.314, 0.1714, 1.0, 1.0, 0.0648, 0.2664, 0.0, 1.0, 0.314, 0.1221, 0.0, 1.0, 0.314, 0.1248, 1.0, 1.0, 1.0, 0.1119, 0.0, 1.0, 0.07036, 0.1248, 1.0, 1.0, 0.0648, 0.1301, 0.0, 1.0, 0.0, 0.1301, 0.0, 1.0, 0.305, 0.1248, 1.0, 1.0, 0.314, 0.1221, 0.0, 1.0, 1.0, 0.1119, 0.0, 1.0, 0.314, 0.1221, 0.0, 1.0, 0.305, 0.1248, 1.0, 1.0, 0.0648, 0.1301, 0.0, 1.0, 0.305, 0.1248, 1.0, 1.0, 0.07227, 0.1248, 1.0, 1.0, 0.0648, 0.1301, 0.0, 1.0, 0.0648, 0.1301, 0.0, 1.0, 0.07227, 0.1248, 1.0, 1.0, 0.0, 0.1301, 0.0, 1.0, 0.314, 0.1248, 1.0, 1.0, 0.314, 0.1221, 0.0, 1.0, 0.0648, 0.1301, 0.0, 1.0, 0.07036, 0.1248, 1.0, 1.0, 0.314, 0.1248, 1.0, 1.0, 0.0648, 0.1301, 0.0, 1.0, 0.314, 0.1248, 0.0, 1.0, 0.314, 0.07036, 1.0, 1.0, 1.0, 0.1195, 0.0, 1.0, 0.07036, 0.01033, 1.0, 1.0, 0.0648, 0.1119, 0.0, 1.0, 0.0, 0.1301, 0.0, 1.0, 0.305, 0.1248, 1.0, 1.0, 0.314, 0.1248, 0.0, 1.0, 1.0, 0.1195, 0.0, 1.0, 0.314, 0.1248, 0.0, 1.0, 0.305, 0.1248, 1.0, 1.0, 0.0648, 0.1119, 0.0, 1.0, 0.305, 0.1248, 1.0, 1.0, 0.07227, 0.1095, 1.0, 1.0, 0.0648, 0.1119, 0.0, 1.0, 0.0648, 0.1119, 0.0, 1.0, 0.07227, 0.1095, 1.0, 1.0, 0.0, 0.1301, 0.0, 1.0, 0.314, 0.07036, 1.0, 1.0, 0.314, 0.1248, 0.0, 1.0, 0.0648, 0.1119, 0.0, 1.0, 0.07036, 0.01033, 1.0, 1.0, 0.314, 0.07036, 1.0, 1.0, 0.0648, 0.1119, 0.0, 1.0, 0.314, 0.05127, 0.0, 1.0, 0.314, 0.0319, 1.0, 1.0, 1.0, 0.0319, 0.0, 1.0, 0.07036, 0.03071, 1.0, 1.0, 0.0648, 0.0319, 0.0, 1.0, 0.0, 0.0319, 0.0, 1.0, 0.305, 0.03071, 1.0, 1.0, 0.314, 0.05127, 0.0, 1.0, 1.0, 0.0319, 0.0, 1.0, 0.314, 0.05127, 0.0, 1.0, 0.305, 0.03071, 1.0, 1.0, 0.0648, 0.0319, 0.0, 1.0, 0.305, 0.03071, 1.0, 1.0, 0.07227, 0.0319, 1.0, 1.0, 0.0648, 0.0319, 0.0, 1.0, 0.0648, 0.0319, 0.0, 1.0, 0.07227, 0.0319, 1.0, 1.0, 0.0, 0.0319, 0.0, 1.0, 0.314, 0.0319, 1.0, 1.0, 0.314, 0.05127, 0.0, 1.0, 0.0648, 0.0319, 0.0, 1.0, 0.07036, 0.03071, 1.0, 1.0, 0.314, 0.0319, 1.0, 1.0, 0.0648, 0.0319, 0.0, 1.0])
me_fern_mid128.materials.append(mat_woodfern_01)
me_fern_mid128.use_remesh_preserve_volume = False
me_fern_mid128.use_remesh_preserve_attributes = False
me_fern_mid128.use_mirror_vertex_groups = False
me_fern_mid128.update()

# ---- objects
ob_base01 = bpy.data.objects.new('base01', None)
ob_start01 = bpy.data.objects.new('start01', None)
ob_fern_mid8 = bpy.data.objects.new('fern_mid8', me_fern_mid8)
ob_fern_mid128 = bpy.data.objects.new('fern_mid128', me_fern_mid128)
ob_detail8 = bpy.data.objects.new('detail8', None)
ob_detail128 = bpy.data.objects.new('detail128', None)
ob_nulldetail0 = bpy.data.objects.new('nulldetail0', None)
ob_lamp = bpy.data.objects.new('Lamp', light_lamp)

# ---- transforms, parenting, visibility, modifiers, constraints
ob_base01.location = (0.0, 0.0, 0.0)
ob_base01.empty_image_offset = (0.0, 0.0)
ob_base01.lineart.crease_threshold = 0.0
ob_start01.parent = ob_base01
ob_start01.location = (0.0, 0.0, 0.0)
ob_start01.empty_image_offset = (0.0, 0.0)
ob_start01.lineart.crease_threshold = 0.0
ob_fern_mid8.parent = ob_start01
ob_fern_mid8.location = (-2.489e-11, -8.048e-11, -0.01305)
ob_fern_mid8.rotation_euler = (0.5185, 0.06228, -16.61)
ob_fern_mid8.scale = (0.1764, 0.3529, 0.7057)
ob_fern_mid8.lineart.crease_threshold = 0.0
ob_fern_mid128.parent = ob_start01
ob_fern_mid128.location = (-2.489e-11, -8.048e-11, -0.01305)
ob_fern_mid128.rotation_euler = (0.5185, 0.06228, -16.61)
ob_fern_mid128.scale = (0.1764, 0.3529, 0.7057)
ob_fern_mid128.lineart.crease_threshold = 0.0
ob_detail8.parent = ob_base01
ob_detail8.location = (0.0, 0.0, 0.0)
ob_detail8.empty_image_offset = (0.0, 0.0)
ob_detail8.lineart.crease_threshold = 0.0
ob_detail128.parent = ob_base01
ob_detail128.location = (0.0, 0.0, 0.0)
ob_detail128.empty_image_offset = (0.0, 0.0)
ob_detail128.lineart.crease_threshold = 0.0
ob_nulldetail0.parent = ob_base01
ob_nulldetail0.location = (0.0, 0.0, 0.0)
ob_nulldetail0.empty_image_offset = (0.0, 0.0)
ob_nulldetail0.lineart.crease_threshold = 0.0
ob_lamp.location = (4.076, 1.005, 5.904)
ob_lamp.rotation_euler = (0.6503, 0.05522, 1.866)
ob_lamp.lock_rotations_4d = False
ob_lamp.empty_display_type = 'ARROWS'
ob_lamp.color = (0.0, 0.0, 0.0, 0.0)
ob_lamp.lineart.crease_threshold = 0.0

# ---- collection membership
col_collection_1.objects.link(ob_base01)
col_collection_1.objects.link(ob_start01)
col_collection_1.objects.link(ob_fern_mid8)
col_collection_1.objects.link(ob_fern_mid128)
col_collection_1.objects.link(ob_detail8)
col_collection_1.objects.link(ob_detail128)
col_collection_1.objects.link(ob_nulldetail0)
col_collection_1.objects.link(ob_lamp)

# ---- scene / render settings (as saved in the file)
scene.frame_start = 1; scene.frame_end = 250; scene.frame_set(1)
scene.render.engine = 'BLENDER_EEVEE_NEXT'
scene.render.image_settings.color_mode = 'RGB'
scene.render.image_settings.compression = 90
scene.render.resolution_percentage = 50
scene.render.dither_intensity = 0.0
scene.render.bake_margin = 2
scene.render.bake_bias = 0.0
scene.cycles.use_denoising = False
scene.cycles.samples = 10
scene.cycles.sampling_pattern = 'TABULATED_SOBOL'
scene.cycles.light_sampling_threshold = 0.0
scene.cycles.use_adaptive_sampling = False
scene.cycles.use_light_tree = False
scene.cycles.blur_glossy = 0.0
scene.cycles.volume_bounces = 1
scene.cycles.pixel_filter_type = 'GAUSSIAN'
scene.cycles.sample_clamp_indirect = 0.0
scene.view_settings.view_transform = 'Standard'
bpy.context.view_layer.update()

# ---- added for rendering (the .blend has no active camera): camera
cam_auto = bpy.data.cameras.new('AutoCamera')
cam_auto.lens = 50.0
cam_auto.sensor_width = 36.0
cam_auto.clip_end = 1000.0
ob_auto_camera = bpy.data.objects.new('AutoCamera', cam_auto)
scene.collection.objects.link(ob_auto_camera)
ob_auto_camera.location = (3.79678, -4.65431, 3.36806)
ob_auto_camera.rotation_euler = (1.09748, -7.21219e-08, 0.694738)
scene.camera = ob_auto_camera
bpy.context.view_layer.update()
